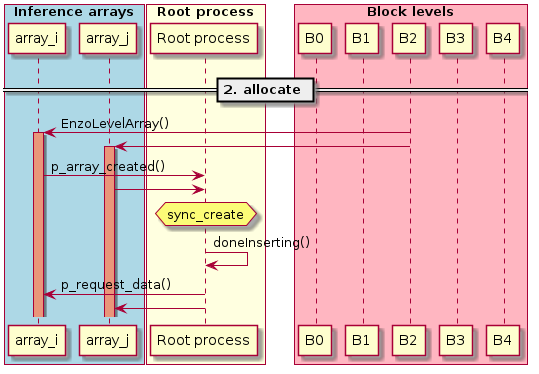

The diagram above was rendered by PlantUML. Its source (embedded in the PNG):
@startuml

box "Inference arrays" #LightBlue
participant array_i as a0
participant array_j as a2
end box

box "Root process" #LightYellow
participant "Root process" as root
end box

box "Block levels" #LightPink
participant "B0" as b0
participant "B1" as b1
participant "B2" as b2
participant "B3" as b3
participant "B4" as b4
end box


== 2. allocate ==

b2 -> a0 : EnzoLevelArray()
activate a0 #DarkSalmon
b2 -> a2
activate a2 #DarkSalmon

a0 -> root : p_array_created()
a2 -> root

hnote over root : sync_create
root -> root : doneInserting()

root -> a0 : p_request_data()
root -> a2

@enduml